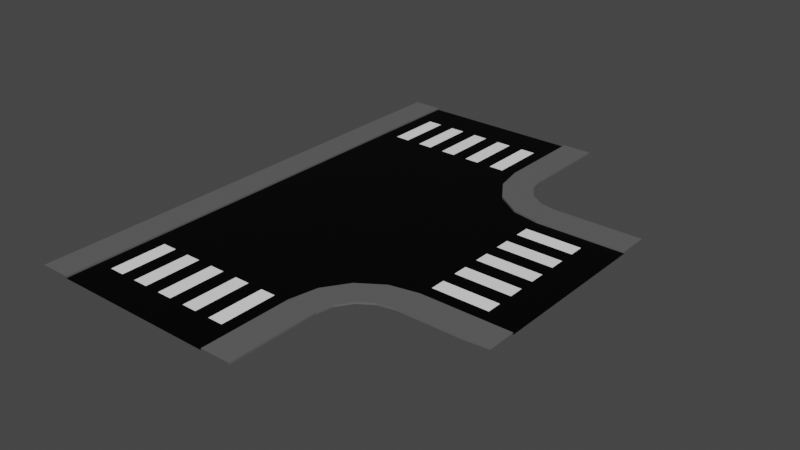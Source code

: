 # Source: road_t_junction.blend  (saved by Blender 2.80.75; exported with 4.5.12 LTS)
import bpy
from mathutils import Matrix  # noqa: F401  (used for matrix-valued properties, if any)

bpy.ops.wm.read_factory_settings(use_empty=True)
scene = bpy.context.scene
scene.name = 'Scene'

# ---- collections
col_collection = bpy.data.collections.new('Collection'); scene.collection.children.link(col_collection)

# ---- images (referenced by path relative to the original .blend; pixels are not part of the script)
import os
ASSET_DIR = os.environ.get("B2B_ASSET_DIR", "")  # directory of the original .blend (textures are referenced by path, not embedded)
HERE = os.path.dirname(os.path.abspath(__file__))  # packed textures are extracted next to this script under _unpacked/

def load_image(name, relpath, width, height, colorspace="sRGB"):
    """Load a texture the original file referenced (path relative to the .blend, or extracted next to this script)."""
    p = next((c for c in (os.path.join(HERE, relpath), os.path.join(ASSET_DIR, relpath)) if relpath and os.path.exists(c)), "")
    if p:
        img = bpy.data.images.load(p, check_existing=True)
        img.name = name
    else:  # same state as the original file: an image datablock whose file is absent (Cycles renders it pink)
        img = bpy.data.images.new(name, width, height)
        img.source = "FILE"
        img.filepath = "//" + (relpath or name)
    img.colorspace_settings.name = colorspace
    return img
img_road_t_junction = load_image('road_t_junction', 'road_t_junction.png', 1024, 1024, 'sRGB')

# ---- materials (node trees are filled in below, after node groups)
mat_material_001 = bpy.data.materials.new('Material.001')
mat_material_002 = bpy.data.materials.new('Material.002')
mat_material_003 = bpy.data.materials.new('Material.003')

# ---- material node trees
mat_material_001.use_nodes = True; mat_material_001.node_tree.nodes.clear()
_N = mat_material_001.node_tree.nodes; _L = mat_material_001.node_tree.links
n0 = _N.new('ShaderNodeOutputMaterial'); n0.name = 'Material Output'; n0.location = (300, 300)
n1 = _N.new('ShaderNodeBsdfPrincipled'); n1.name = 'Principled BSDF'; n1.location = (10, 300)
n1.distribution = 'GGX'
n1.subsurface_method = 'BURLEY'
n1.inputs[0].default_value = (1.0, 1.0, 1.0, 1.0)
n1.inputs[3].default_value = 1.45
n1.inputs[27].default_value = (0.0, 0.0, 0.0, 1.0)
n1.inputs[28].default_value = 1.0
n2 = _N.new('ShaderNodeTexImage'); n2.name = 'Image Texture'; n2.location = (-4, 597)
n2.image = img_road_t_junction
_L.new(n1.outputs[0], n0.inputs[0])
n0.is_active_output = True
mat_material_002.use_nodes = True; mat_material_002.node_tree.nodes.clear()
_N = mat_material_002.node_tree.nodes; _L = mat_material_002.node_tree.links
n0 = _N.new('ShaderNodeOutputMaterial'); n0.name = 'Material Output'; n0.location = (300, 300)
n1 = _N.new('ShaderNodeBsdfPrincipled'); n1.name = 'Principled BSDF'; n1.location = (10, 300)
n1.distribution = 'GGX'
n1.subsurface_method = 'BURLEY'
n1.inputs[0].default_value = (0.0, 0.0, 0.0, 1.0)
n1.inputs[3].default_value = 1.45
n1.inputs[13].default_value = 0.1261
n1.inputs[27].default_value = (0.0, 0.0, 0.0, 1.0)
n1.inputs[28].default_value = 1.0
n2 = _N.new('ShaderNodeTexImage'); n2.name = 'Image Texture'; n2.location = (24, 586)
n2.image = img_road_t_junction
_L.new(n1.outputs[0], n0.inputs[0])
n0.is_active_output = True
mat_material_003.use_nodes = True; mat_material_003.node_tree.nodes.clear()
_N = mat_material_003.node_tree.nodes; _L = mat_material_003.node_tree.links
n0 = _N.new('ShaderNodeOutputMaterial'); n0.name = 'Material Output'; n0.location = (300, 300)
n1 = _N.new('ShaderNodeBsdfPrincipled'); n1.name = 'Principled BSDF'; n1.location = (10, 300)
n1.distribution = 'GGX'
n1.subsurface_method = 'BURLEY'
n1.inputs[0].default_value = (0.1193, 0.1193, 0.1193, 1.0)
n1.inputs[3].default_value = 1.45
n1.inputs[27].default_value = (0.0, 0.0, 0.0, 1.0)
n1.inputs[28].default_value = 1.0
n2 = _N.new('ShaderNodeTexImage'); n2.name = 'Image Texture'; n2.location = (20, 595)
n2.image = img_road_t_junction
_L.new(n1.outputs[0], n0.inputs[0])
n0.is_active_output = True

# ---- world
world_world = bpy.data.worlds.new('World'); scene.world = world_world
world_world.use_nodes = True; world_world.node_tree.nodes.clear()
_N = world_world.node_tree.nodes; _L = world_world.node_tree.links
n0 = _N.new('ShaderNodeOutputWorld'); n0.name = 'World Output'; n0.location = (300, 300)
n1 = _N.new('ShaderNodeBackground'); n1.name = 'Background'; n1.location = (10, 300)
n1.inputs[0].default_value = (0.05088, 0.05088, 0.05088, 1.0)
_L.new(n1.outputs[0], n0.inputs[0])
n0.is_active_output = True
world_world.color = (0.05088, 0.05088, 0.05088)
world_world.use_sun_shadow = False
world_world.sun_shadow_jitter_overblur = 0.0

# ---- meshes
me_plane = bpy.data.meshes.new('Plane')
me_plane.from_pydata([(4.707, 5.671, 0.05872), (4.707, 5.671, -0.01468), (3.353, 8.637, -0.01468), (4.572, 8.637, 0.05872), (3.353, 6.352, -0.01468), (3.353, 6.352, 0.05872), (4.572, 6.352, 0.05872), (4.572, 6.352, -0.01468), (5.207, 3.588, 0.05872), (8.637, 3.353, 0.05872), (8.637, 4.572, 0.05872), (7.852, 4.572, -0.01468), (6.352, 3.353, -0.01468), (3.588, 5.207, -0.01468), (3.588, 5.207, 0.05872), (3.353, 8.637, 0.05872), (4.572, 8.637, -0.01468), (5.671, 4.707, -0.01468), (5.671, 4.707, 0.05872), (5.207, 3.588, -0.01468), (8.637, 3.353, -0.01468), (6.352, 3.353, 0.05872), (6.352, 4.572, 0.05872), (6.352, 4.572, -0.01468), (5.094, 5.094, 0.05872), (5.094, 5.094, -0.01468), (4.236, 4.236, -0.01468), (4.236, 4.236, 0.05872), (-3.353, 8.637, -0.01468), (-4.572, 8.637, 0.05872), (-3.353, 6.352, -0.01468), (-3.353, 6.352, 0.05872), (-4.572, 6.352, 0.05872), (-4.572, 6.352, -0.01468), (-3.353, 8.637, 0.05872), (-4.572, 8.637, -0.01468), (4.707, -5.671, 0.05872), (4.707, -5.671, -0.01468), (3.353, -8.637, -0.01468), (4.572, -8.637, 0.05872), (3.353, -6.352, -0.01468), (3.353, -6.352, 0.05872), (4.572, -6.352, 0.05872), (4.572, -6.352, -0.01468), (5.207, -3.588, 0.05872), (8.637, -3.353, 0.05872), (8.637, -4.572, 0.05872), (7.852, -4.572, -0.01468), (6.352, -3.353, -0.01468), (3.588, -5.207, -0.01468), (3.588, -5.207, 0.05872), (3.353, -8.637, 0.05872), (4.572, -8.637, -0.01468), (5.671, -4.707, -0.01468), (5.671, -4.707, 0.05872), (5.207, -3.588, -0.01468), (8.637, -3.353, -0.01468), (6.352, -3.353, 0.05872), (6.352, -4.572, 0.05872), (6.352, -4.572, -0.01468), (5.094, -5.094, 0.05872), (5.094, -5.094, -0.01468), (4.236, -4.236, -0.01468), (4.236, -4.236, 0.05872), (-3.353, -8.637, -0.01468), (-4.572, -8.637, 0.05872), (-3.353, -6.352, -0.01468), (-3.353, -6.352, 0.05872), (-4.572, -6.352, 0.05872), (-4.572, -6.352, -0.01468), (-3.353, -8.637, 0.05872), (-4.572, -8.637, -0.01468), (8.637, -2.743, -0.01468), (8.637, -2.134, -0.01468), (8.637, -1.524, -0.01468), (8.637, -0.9144, -0.01468), (8.637, -0.3048, -0.01468), (8.637, 0.3048, -0.01468), (8.637, 0.9144, -0.01468), (8.637, 1.524, -0.01468), (8.637, 2.134, -0.01468), (8.637, 2.743, -0.01468), (6.352, 2.743, -0.01468), (6.352, 2.134, -0.01468), (6.352, 1.524, -0.01468), (6.352, 0.9144, -0.01468), (6.352, 0.3048, -0.01468), (6.352, -0.3048, -0.01468), (6.352, -0.9144, -0.01468), (6.352, -1.524, -0.01468), (6.352, -2.134, -0.01468), (6.352, -2.743, -0.01468), (-2.743, 6.352, -0.01468), (-2.134, 6.352, -0.01468), (-1.524, 6.352, -0.01468), (-0.9144, 6.352, -0.01468), (-0.3048, 6.352, -0.01468), (0.3048, 6.352, -0.01468), (0.9144, 6.352, -0.01468), (1.524, 6.352, -0.01468), (2.134, 6.352, -0.01468), (2.743, 6.352, -0.01468), (2.743, 8.637, -0.01468), (2.134, 8.637, -0.01468), (1.524, 8.637, -0.01468), (0.9144, 8.637, -0.01468), (0.3048, 8.637, -0.01468), (-0.3048, 8.637, -0.01468), (-0.9144, 8.637, -0.01468), (-1.524, 8.637, -0.01468), (-2.134, 8.637, -0.01468), (-2.743, 8.637, -0.01468), (-2.743, -6.352, -0.01468), (-2.134, -6.352, -0.01468), (-1.524, -6.352, -0.01468), (-0.9144, -6.352, -0.01468), (-0.3048, -6.352, -0.01468), (0.3048, -6.352, -0.01468), (0.9144, -6.352, -0.01468), (1.524, -6.352, -0.01468), (2.134, -6.352, -0.01468), (2.743, -6.352, -0.01468), (2.743, -8.637, -0.01468), (2.134, -8.637, -0.01468), (1.524, -8.637, -0.01468), (0.9144, -8.637, -0.01468), (0.3048, -8.637, -0.01468), (-0.3048, -8.637, -0.01468), (-0.9144, -8.637, -0.01468), (-1.524, -8.637, -0.01468), (-2.134, -8.637, -0.01468), (-2.743, -8.637, -0.01468), (10.0, 3.353, 0.05872), (10.0, 4.572, 0.05872), (8.928, 4.572, -0.01468), (10.0, 3.353, -0.01468), (10.0, -3.353, 0.05872), (10.0, -4.572, 0.05872), (8.928, -4.572, -0.01468), (10.0, -3.353, -0.01468), (3.353, 10.0, -0.01468), (4.572, 10.0, 0.05872), (3.353, 10.0, 0.05872), (4.572, 10.0, -0.01468), (-3.353, 10.0, -0.01468), (-4.572, 10.0, 0.05872), (-3.353, 10.0, 0.05872), (-4.572, 10.0, -0.01468), (3.353, -10.0, -0.01468), (4.572, -10.0, 0.05872), (3.353, -10.0, 0.05872), (4.572, -10.0, -0.01468), (-3.353, -10.0, -0.01468), (-4.572, -10.0, 0.05872), (-3.353, -10.0, 0.05872), (-4.572, -10.0, -0.01468)], [], [(0, 6, 5, 14), (1, 7, 6, 0), (4, 5, 15, 2), (5, 6, 3, 15), (6, 7, 16, 3), (19, 12, 21, 8), (14, 5, 4, 13), (8, 21, 22, 18), (12, 20, 9, 21), (21, 9, 10, 22), (22, 10, 11, 23), (18, 22, 23, 17), (25, 24, 18, 17), (27, 26, 19, 8), (24, 27, 8, 18), (0, 14, 27, 24), (14, 13, 26, 27), (1, 0, 24, 25), (111, 28, 30, 92), (81, 20, 12, 82), (30, 28, 34, 31), (31, 34, 29, 32), (32, 29, 35, 33), (36, 50, 41, 42), (37, 36, 42, 43), (40, 38, 51, 41), (41, 51, 39, 42), (42, 39, 52, 43), (55, 44, 57, 48), (50, 49, 40, 41), (44, 54, 58, 57), (48, 57, 45, 56), (57, 58, 46, 45), (58, 59, 47, 46), (54, 53, 59, 58), (61, 53, 54, 60), (63, 44, 55, 62), (60, 54, 44, 63), (36, 60, 63, 50), (50, 63, 62, 49), (37, 61, 60, 36), (112, 66, 64, 131), (66, 67, 70, 64), (67, 68, 65, 70), (68, 69, 71, 65), (31, 67, 66, 30), (32, 68, 67, 31), (33, 69, 68, 32), (56, 72, 91, 48), (72, 73, 90, 91), (73, 74, 89, 90), (74, 75, 88, 89), (75, 76, 87, 88), (76, 77, 86, 87), (77, 78, 85, 86), (78, 79, 84, 85), (79, 80, 83, 84), (80, 81, 82, 83), (40, 121, 122, 38), (121, 120, 123, 122), (120, 119, 124, 123), (119, 118, 125, 124), (118, 117, 126, 125), (117, 116, 127, 126), (116, 115, 128, 127), (115, 114, 129, 128), (114, 113, 130, 129), (113, 112, 131, 130), (2, 102, 101, 4), (102, 103, 100, 101), (103, 104, 99, 100), (104, 105, 98, 99), (105, 106, 97, 98), (106, 107, 96, 97), (107, 108, 95, 96), (108, 109, 94, 95), (109, 110, 93, 94), (110, 111, 92, 93), (10, 9, 132, 133), (11, 10, 133, 134), (45, 46, 137, 136), (46, 47, 138, 137), (73, 72, 56, 139, 135, 20, 81, 80, 79, 78, 77, 76, 75, 74), (9, 20, 135, 132), (56, 45, 136, 139), (35, 29, 145, 147), (2, 15, 142, 140), (15, 3, 141, 142), (3, 16, 143, 141), (104, 103, 102, 2, 140, 144, 28, 111, 110, 109, 108, 107, 106, 105), (34, 28, 144, 146), (29, 34, 146, 145), (64, 70, 154, 152), (70, 65, 153, 154), (51, 38, 148, 150), (65, 71, 155, 153), (39, 51, 150, 149), (52, 39, 149, 151), (122, 123, 124, 125, 126, 127, 128, 129, 130, 131, 64, 152, 148, 38), (13, 4, 101, 100, 99, 98, 97, 96, 95, 94, 93, 92, 30, 66, 112, 113, 114, 115, 116, 117, 118, 119, 120, 121, 40, 49, 62, 55, 48, 91, 90, 89, 88, 87, 86, 85, 84, 83, 82, 12, 19, 26)])
me_plane.polygons.foreach_set('material_index', [2, 2, 2, 2, 2, 2, 2, 2, 2, 2, 2, 2, 2, 2, 2, 2, 2, 2, 1, 1, 2, 2, 2, 2, 2, 2, 2, 2, 2, 2, 2, 2, 2, 2, 2, 2, 2, 2, 2, 2, 2, 1, 2, 2, 2, 2, 2, 2, 1, 0, 1, 0, 1, 0, 1, 0, 1, 0, 1, 0, 1, 0, 1, 0, 1, 0, 1, 0, 1, 0, 1, 0, 1, 0, 1, 0, 1, 0, 2, 2, 2, 2, 1, 2, 1, 2, 2, 2, 2, 1, 2, 2, 2, 2, 2, 2, 2, 2, 1, 1])
_uv = me_plane.uv_layers.new(name='UVMap')
_uv.uv.foreach_set('vector', [0.079, 0.999, 0.079, 0.9618, 0.001001, 0.9618, 0.001001, 0.999, 0.919, 0.8225, 0.919, 0.7853, 0.901, 0.7853, 0.901, 0.8225, 0.939, 0.6285, 0.921, 0.6285, 0.921, 0.7833, 0.939, 0.7833, 0.799, 0.2343, 0.799, 0.1579, 0.641, 0.1579, 0.641, 0.2343, 0.959, 0.6285, 0.941, 0.6285, 0.941, 0.7833, 0.959, 0.7833, 0.721, 0.9794, 0.799, 0.9794, 0.799, 0.9618, 0.721, 0.9618, 0.979, 0.9402, 0.979, 0.8637, 0.961, 0.8637, 0.961, 0.9402, 0.719, 0.9598, 0.719, 0.9226, 0.641, 0.9226, 0.641, 0.9598, 0.979, 0.1559, 0.979, 0.001001, 0.961, 0.001001, 0.961, 0.1559, 0.641, 0.3127, 0.799, 0.3127, 0.799, 0.2363, 0.641, 0.2363, 0.979, 0.7049, 0.979, 0.6285, 0.961, 0.6285, 0.961, 0.7049, 0.899, 0.8225, 0.899, 0.7853, 0.881, 0.7853, 0.881, 0.8225, 0.959, 0.7853, 0.941, 0.7853, 0.941, 0.8225, 0.959, 0.8225, 0.159, 0.9794, 0.159, 0.9618, 0.081, 0.9618, 0.081, 0.9794, 0.999, 0.3912, 0.999, 0.3147, 0.961, 0.3147, 0.961, 0.3912, 0.481, 0.9794, 0.559, 0.9794, 0.559, 0.9422, 0.481, 0.9422, 0.999, 0.4716, 0.981, 0.4716, 0.981, 0.548, 0.999, 0.548, 0.939, 0.7853, 0.921, 0.7853, 0.921, 0.8225, 0.939, 0.8225, 0.799, 0.6657, 0.799, 0.6285, 0.641, 0.6285, 0.641, 0.6657, 0.759, 0.4716, 0.721, 0.4716, 0.721, 0.6265, 0.759, 0.6265, 0.721, 0.9598, 0.879, 0.9598, 0.879, 0.9422, 0.721, 0.9422, 0.799, 0.1559, 0.799, 0.001001, 0.721, 0.001001, 0.721, 0.1559, 0.321, 0.9598, 0.479, 0.9598, 0.479, 0.9422, 0.321, 0.9422, 0.999, 0.3127, 0.999, 0.2363, 0.961, 0.2363, 0.961, 0.3127, 0.919, 0.8245, 0.901, 0.8245, 0.901, 0.8617, 0.919, 0.8617, 0.161, 0.9598, 0.319, 0.9598, 0.319, 0.9422, 0.161, 0.9422, 0.719, 0.4696, 0.719, 0.3147, 0.641, 0.3147, 0.641, 0.4696, 0.001001, 0.9598, 0.159, 0.9598, 0.159, 0.9422, 0.001001, 0.9422, 0.979, 0.3932, 0.961, 0.3932, 0.961, 0.4696, 0.979, 0.4696, 0.399, 0.9794, 0.399, 0.9618, 0.321, 0.9618, 0.321, 0.9794, 0.959, 0.9402, 0.959, 0.8637, 0.921, 0.8637, 0.921, 0.9402, 0.879, 0.9402, 0.879, 0.9226, 0.721, 0.9226, 0.721, 0.9402, 0.719, 0.001001, 0.641, 0.001001, 0.641, 0.1559, 0.719, 0.1559, 0.479, 0.9794, 0.479, 0.9618, 0.401, 0.9618, 0.401, 0.9794, 0.899, 0.8245, 0.881, 0.8245, 0.881, 0.8617, 0.899, 0.8617, 0.959, 0.8617, 0.959, 0.8245, 0.941, 0.8245, 0.941, 0.8617, 0.999, 0.4696, 0.999, 0.3932, 0.981, 0.3932, 0.981, 0.4696, 0.639, 0.9598, 0.639, 0.9226, 0.561, 0.9226, 0.561, 0.9598, 0.919, 0.8637, 0.881, 0.8637, 0.881, 0.9402, 0.919, 0.9402, 0.801, 0.9794, 0.879, 0.9794, 0.879, 0.9618, 0.801, 0.9618, 0.939, 0.8617, 0.939, 0.8245, 0.921, 0.8245, 0.921, 0.8617, 0.919, 0.1579, 0.881, 0.1579, 0.881, 0.3127, 0.919, 0.3127, 0.879, 0.9206, 0.879, 0.903, 0.721, 0.903, 0.721, 0.9206, 0.719, 0.4716, 0.641, 0.4716, 0.641, 0.6265, 0.719, 0.6265, 0.719, 0.9206, 0.719, 0.903, 0.561, 0.903, 0.561, 0.9206, 0.819, 0.7833, 0.819, 0.1579, 0.801, 0.1579, 0.801, 0.7833, 0.001001, 0.7049, 0.639, 0.7049, 0.639, 0.6285, 0.001001, 0.6285, 0.839, 0.7833, 0.839, 0.1579, 0.821, 0.1579, 0.821, 0.7833, 0.559, 0.901, 0.559, 0.8637, 0.401, 0.8637, 0.401, 0.901, 0.919, 0.4716, 0.881, 0.4716, 0.881, 0.6265, 0.919, 0.6265, 0.719, 0.901, 0.719, 0.8637, 0.561, 0.8637, 0.561, 0.901, 0.919, 0.6285, 0.881, 0.6285, 0.881, 0.7833, 0.919, 0.7833, 0.879, 0.901, 0.879, 0.8637, 0.721, 0.8637, 0.721, 0.901, 0.959, 0.001001, 0.921, 0.001001, 0.921, 0.1559, 0.959, 0.1559, 0.399, 0.901, 0.399, 0.8637, 0.241, 0.8637, 0.241, 0.901, 0.959, 0.1579, 0.921, 0.1579, 0.921, 0.3127, 0.959, 0.3127, 0.239, 0.9402, 0.239, 0.903, 0.081, 0.903, 0.081, 0.9402, 0.959, 0.3147, 0.921, 0.3147, 0.921, 0.4696, 0.959, 0.4696, 0.399, 0.9402, 0.399, 0.903, 0.241, 0.903, 0.241, 0.9402, 0.959, 0.4716, 0.921, 0.4716, 0.921, 0.6265, 0.959, 0.6265, 0.559, 0.9402, 0.559, 0.903, 0.401, 0.903, 0.401, 0.9402, 0.919, 0.3147, 0.881, 0.3147, 0.881, 0.4696, 0.919, 0.4696, 0.799, 0.8617, 0.799, 0.8245, 0.641, 0.8245, 0.641, 0.8617, 0.919, 0.001001, 0.881, 0.001001, 0.881, 0.1559, 0.919, 0.1559, 0.639, 0.8617, 0.639, 0.8245, 0.481, 0.8245, 0.481, 0.8617, 0.879, 0.6285, 0.841, 0.6285, 0.841, 0.7833, 0.879, 0.7833, 0.479, 0.8617, 0.479, 0.8245, 0.321, 0.8245, 0.321, 0.8617, 0.879, 0.4716, 0.841, 0.4716, 0.841, 0.6265, 0.879, 0.6265, 0.799, 0.8225, 0.799, 0.7853, 0.641, 0.7853, 0.641, 0.8225, 0.879, 0.3147, 0.841, 0.3147, 0.841, 0.4696, 0.879, 0.4696, 0.639, 0.8225, 0.639, 0.7853, 0.481, 0.7853, 0.481, 0.8225, 0.879, 0.1579, 0.841, 0.1579, 0.841, 0.3127, 0.879, 0.3127, 0.479, 0.8225, 0.479, 0.7853, 0.321, 0.7853, 0.321, 0.8225, 0.799, 0.4716, 0.761, 0.4716, 0.761, 0.6265, 0.799, 0.6265, 0.239, 0.901, 0.239, 0.8637, 0.081, 0.8637, 0.081, 0.901, 0.799, 0.3147, 0.761, 0.3147, 0.761, 0.4696, 0.799, 0.4696, 0.799, 0.7049, 0.799, 0.6677, 0.641, 0.6677, 0.641, 0.7049, 0.759, 0.3147, 0.721, 0.3147, 0.721, 0.4696, 0.759, 0.4696, 0.719, 0.7069, 0.641, 0.7069, 0.641, 0.7833, 0.719, 0.7833, 0.959, 0.9794, 0.959, 0.9422, 0.881, 0.9422, 0.881, 0.9794, 0.799, 0.7069, 0.721, 0.7069, 0.721, 0.7833, 0.799, 0.7833, 0.999, 0.1579, 0.961, 0.1579, 0.961, 0.2343, 0.999, 0.2343, 0.319, 0.8478, 0.319, 0.8548, 0.319, 0.8617, 0.001001, 0.8617, 0.001001, 0.7853, 0.319, 0.7853, 0.319, 0.7923, 0.319, 0.7992, 0.319, 0.8062, 0.319, 0.8131, 0.319, 0.8201, 0.319, 0.827, 0.319, 0.834, 0.319, 0.8409, 0.979, 0.4716, 0.961, 0.4716, 0.961, 0.548, 0.979, 0.548, 0.239, 0.9794, 0.239, 0.9618, 0.161, 0.9618, 0.161, 0.9794, 0.979, 0.55, 0.961, 0.55, 0.961, 0.6265, 0.979, 0.6265, 0.319, 0.9794, 0.319, 0.9618, 0.241, 0.9618, 0.241, 0.9794, 0.879, 0.001001, 0.801, 0.001001, 0.801, 0.07743, 0.879, 0.07743, 0.979, 0.7069, 0.961, 0.7069, 0.961, 0.7833, 0.979, 0.7833, 0.08773, 0.7833, 0.05882, 0.7833, 0.02991, 0.7833, 0.001001, 0.7833, 0.001001, 0.7069, 0.319, 0.7069, 0.319, 0.7833, 0.2901, 0.7833, 0.2612, 0.7833, 0.2323, 0.7833, 0.2034, 0.7833, 0.1745, 0.7833, 0.1455, 0.7833, 0.1166, 0.7833, 0.979, 0.7853, 0.961, 0.7853, 0.961, 0.8617, 0.979, 0.8617, 0.879, 0.07943, 0.801, 0.07943, 0.801, 0.1559, 0.879, 0.1559, 0.639, 0.9794, 0.639, 0.9618, 0.561, 0.9618, 0.561, 0.9794, 0.879, 0.7853, 0.801, 0.7853, 0.801, 0.8617, 0.879, 0.8617, 0.999, 0.001001, 0.981, 0.001001, 0.981, 0.07743, 0.999, 0.07743, 0.719, 0.9794, 0.719, 0.9618, 0.641, 0.9618, 0.641, 0.9794, 0.079, 0.8637, 0.001001, 0.8637, 0.001001, 0.9402, 0.079, 0.9402, 0.999, 0.07943, 0.981, 0.07943, 0.981, 0.1559, 0.999, 0.1559, 0.3499, 0.7069, 0.3788, 0.7069, 0.4077, 0.7069, 0.4366, 0.7069, 0.4655, 0.7069, 0.4945, 0.7069, 0.5234, 0.7069, 0.5523, 0.7069, 0.5812, 0.7069, 0.6101, 0.7069, 0.639, 0.7069, 0.639, 0.7833, 0.321, 0.7833, 0.321, 0.7069, 0.1827, 0.05737, 0.1982, 0.001001, 0.2382, 0.001001, 0.2783, 0.001001, 0.3184, 0.001001, 0.3585, 0.001001, 0.3985, 0.001001, 0.4386, 0.001001, 0.4787, 0.001001, 0.5188, 0.001001, 0.5588, 0.001001, 0.5989, 0.001001, 0.639, 0.001001, 0.639, 0.6264, 0.5989, 0.6264, 0.5588, 0.6264, 0.5188, 0.6264, 0.4787, 0.6264, 0.4386, 0.6264, 0.3985, 0.6264, 0.3585, 0.6264, 0.3184, 0.6264, 0.2783, 0.6264, 0.2382, 0.6265, 0.1982, 0.6265, 0.1827, 0.5701, 0.1401, 0.5223, 0.07627, 0.4904, 0.001001, 0.4788, 0.001001, 0.4488, 0.001001, 0.4188, 0.001001, 0.3888, 0.001001, 0.3587, 0.001001, 0.3287, 0.001001, 0.2987, 0.001001, 0.2687, 0.001001, 0.2387, 0.001001, 0.2087, 0.001001, 0.1787, 0.001001, 0.1487, 0.07627, 0.1371, 0.1401, 0.1052])
me_plane.materials.append(mat_material_001)
me_plane.materials.append(mat_material_002)
me_plane.materials.append(mat_material_003)
me_plane.use_remesh_preserve_volume = False
me_plane.use_remesh_preserve_attributes = False
me_plane.use_mirror_vertex_groups = False
me_plane.update()

# ---- objects
ob_plane = bpy.data.objects.new('Plane', me_plane)

# ---- transforms, parenting, visibility, modifiers, constraints
ob_plane.location = (0.0, 0.0, 0.0)
ob_plane.lineart.crease_threshold = 0.0

# ---- collection membership
col_collection.objects.link(ob_plane)

# ---- scene / render settings (as saved in the file)
scene.frame_start = 1; scene.frame_end = 10000; scene.frame_set(0)
scene.render.engine = 'CYCLES'
scene.render.image_settings.file_format = 'FFMPEG'
scene.render.image_settings.color_mode = 'RGB'
scene.render.image_settings.compression = 0
scene.render.fps = 3
scene.render.fps_base = 0.1
scene.cycles.use_denoising = False
scene.cycles.samples = 128
scene.cycles.sampling_pattern = 'TABULATED_SOBOL'
scene.cycles.use_adaptive_sampling = False
scene.cycles.use_light_tree = False
scene.view_settings.view_transform = 'Filmic'
bpy.context.view_layer.update()

# ---- added for rendering (the .blend has no active camera and no usable light): camera, sun
cam_auto = bpy.data.cameras.new('AutoCamera')
cam_auto.lens = 50.0
cam_auto.sensor_width = 36.0
cam_auto.clip_end = 1000.0
ob_auto_camera = bpy.data.objects.new('AutoCamera', cam_auto)
scene.collection.objects.link(ob_auto_camera)
ob_auto_camera.location = (25.6093, -27.4744, 18.3383)
ob_auto_camera.rotation_euler = (1.09748, -7.21219e-08, 0.694738)
scene.camera = ob_auto_camera
light_auto_sun = bpy.data.lights.new('AutoSun', 'SUN')
light_auto_sun.energy = 3.0
light_auto_sun.angle = 0.0523599
ob_auto_sun = bpy.data.objects.new('AutoSun', light_auto_sun)
scene.collection.objects.link(ob_auto_sun)
ob_auto_sun.rotation_euler = (0.872665, 0.174533, 0.523599)
bpy.context.view_layer.update()
